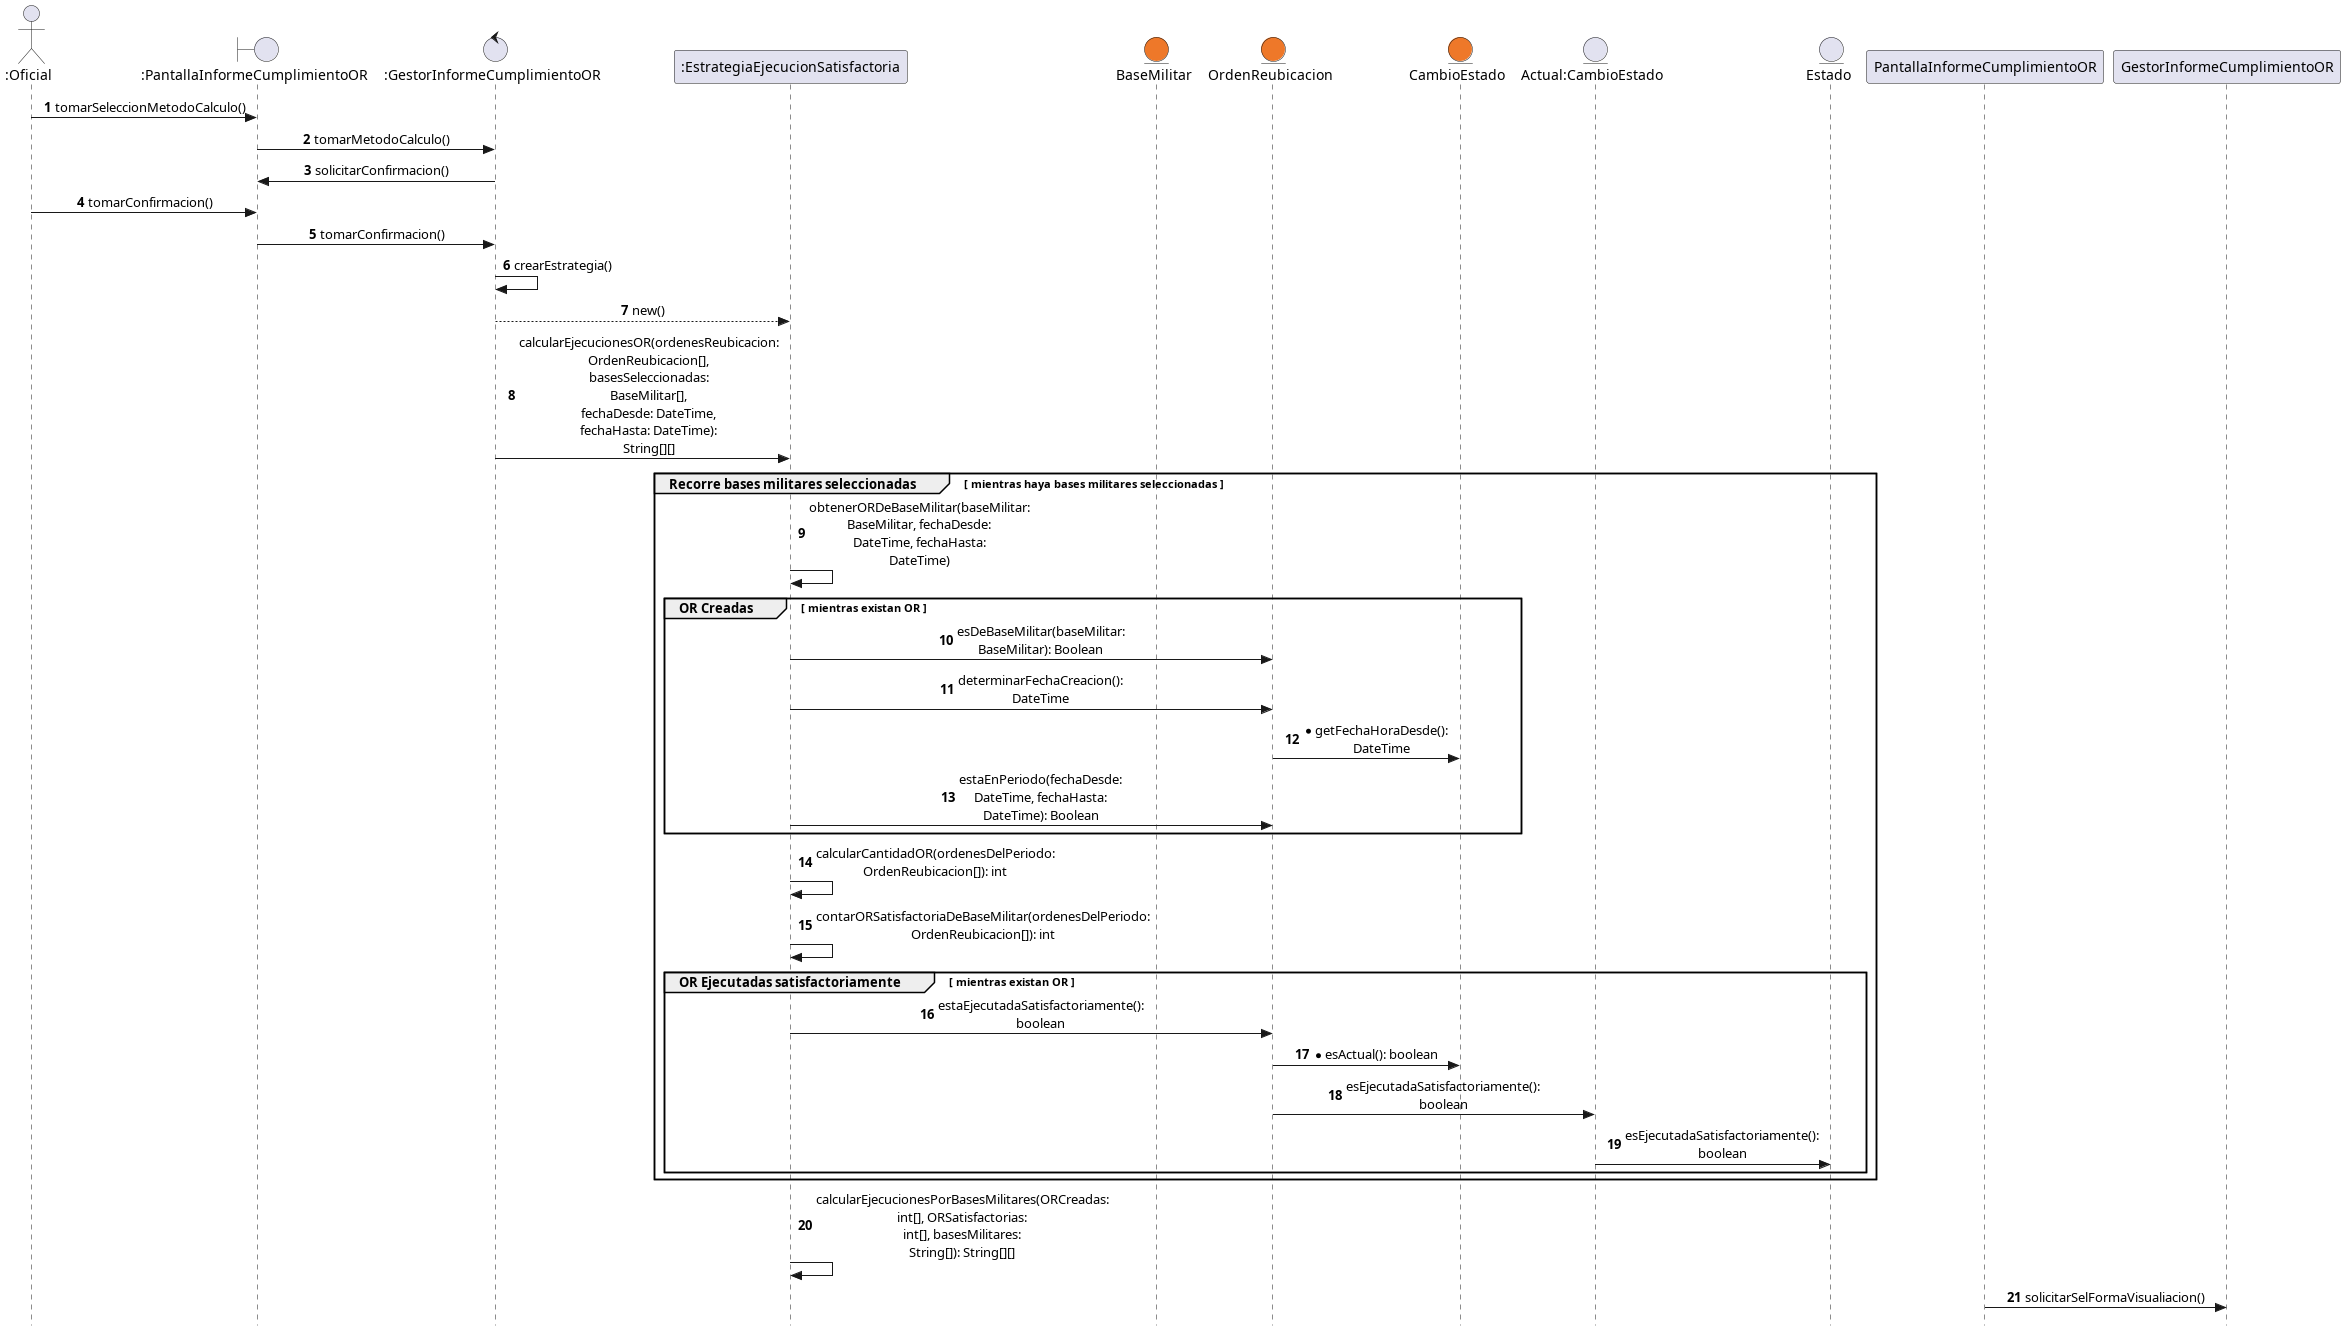

The diagram above was rendered by PlantUML. Its source (embedded in the PNG):
@startuml diagramaSecuencia

autonumber
skinparam style strictuml
skinparam sequenceMessageAlign center
skinparam maxMessageSize 150

' --- CLASES DE ANALISIS ---
actor Oficial as ":Oficial"
boundary Pantalla as ":PantallaInformeCumplimientoOR"
control Gestor as ":GestorInformeCumplimientoOR"

' --- CLASES DE FABRICACION PURA ---
participant EstrategiaEjecucionSatisfactoria as ":EstrategiaEjecucionSatisfactoria"

' --- CLASES DEL DOMINIO ---
entity BaseMilitar as "BaseMilitar" #ee7829
entity OrdenReubicacion as "OrdenReubicacion" #ee7829
entity CambioEstado as "CambioEstado" #ee7829
entity ACambioEstado as "Actual:CambioEstado"
entity Estado as "Estado"

'8. Oficial: Selecciona el método de porcentaje de ejecución satisfactorio por base militar de origen.
Oficial -> Pantalla : tomarSeleccionMetodoCalculo()
Pantalla -> Gestor : tomarMetodoCalculo()

'9. Sistema: Solicita confirmación para generar el informe.
Gestor -> Pantalla : solicitarConfirmacion()

'10. Oficial: Confirma la generación del informe.
Oficial -> Pantalla : tomarConfirmacion()
Pantalla -> Gestor : tomarConfirmacion()
Gestor -> Gestor : crearEstrategia()
Gestor --> EstrategiaEjecucionSatisfactoria : new()
Gestor -> EstrategiaEjecucionSatisfactoria : calcularEjecucionesOR(ordenesReubicacion: OrdenReubicacion[], basesSeleccionadas: BaseMilitar[], fechaDesde: DateTime, fechaHasta: DateTime): String[][]

'11. Sistema: Busca para cada base militar seleccionada todas las Órdenes de Reubicación que se hayan creado dentro 
'del periodo seleccionado.
group Recorre bases militares seleccionadas [ mientras haya bases militares seleccionadas ]
    EstrategiaEjecucionSatisfactoria -> EstrategiaEjecucionSatisfactoria : obtenerORDeBaseMilitar(baseMilitar: BaseMilitar, fechaDesde: DateTime, fechaHasta: DateTime)

    group OR Creadas [ mientras existan OR ]
        EstrategiaEjecucionSatisfactoria -> OrdenReubicacion : esDeBaseMilitar(baseMilitar: BaseMilitar): Boolean
        EstrategiaEjecucionSatisfactoria -> OrdenReubicacion : determinarFechaCreacion(): DateTime
        OrdenReubicacion -> CambioEstado : *getFechaHoraDesde(): DateTime

'12. Sistema: Busca para cada base militar seleccionada todas las Órdenes de Reubicación que se hayan creado dentro 
'del periodo seleccionado y cuyo estado actual sea Ejecutada Satisfactoriamente.
        EstrategiaEjecucionSatisfactoria -> OrdenReubicacion : estaEnPeriodo(fechaDesde: DateTime, fechaHasta: DateTime): Boolean
    end

    EstrategiaEjecucionSatisfactoria -> EstrategiaEjecucionSatisfactoria : calcularCantidadOR(ordenesDelPeriodo: OrdenReubicacion[]): int
    EstrategiaEjecucionSatisfactoria -> EstrategiaEjecucionSatisfactoria : contarORSatisfactoriaDeBaseMilitar(ordenesDelPeriodo: OrdenReubicacion[]): int

    group OR Ejecutadas satisfactoriamente [ mientras existan OR ]
        EstrategiaEjecucionSatisfactoria -> OrdenReubicacion : estaEjecutadaSatisfactoriamente(): boolean
        OrdenReubicacion -> CambioEstado : *esActual(): boolean
        OrdenReubicacion -> ACambioEstado : esEjecutadaSatisfactoriamente(): boolean
        ACambioEstado -> Estado : esEjecutadaSatisfactoriamente(): boolean
    end 
end

'13. Sistema: Calcula por cada base seleccionada el porcentaje de ejecución satisfactoria de órdenes de reubicación.
EstrategiaEjecucionSatisfactoria -> EstrategiaEjecucionSatisfactoria : calcularEjecucionesPorBasesMilitares(ORCreadas: int[], ORSatisfactorias: int[], basesMilitares: String[]): String[][]
PantallaInformeCumplimientoOR -> GestorInformeCumplimientoOR : solicitarSelFormaVisualiacion()
'14. Sistema: Solicita que se selecciona una forma de visualización del reporte. (Ver Observación 2)
'15. Oficial: Selecciona exportar a PDF.
'16. Sistema: Genera el informe en formato PDF. (Ver Observación 3). Fin del CU.

@enduml